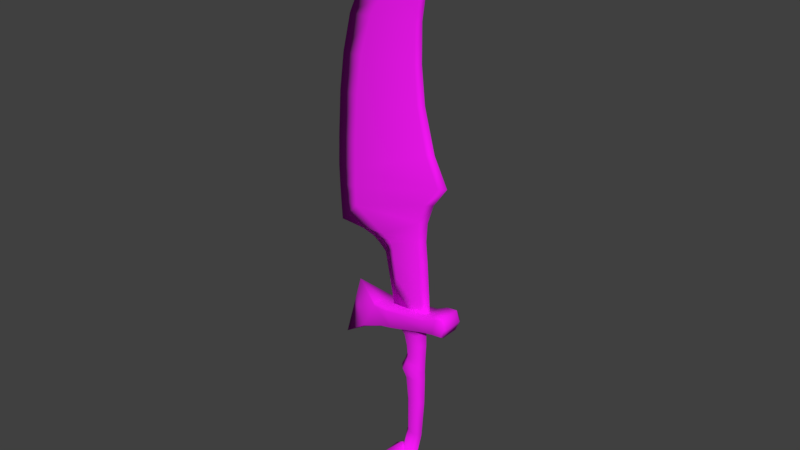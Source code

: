 # Source: sword.blend  (saved by Blender 2.92.15; exported with 4.5.12 LTS)
import bpy
from mathutils import Matrix  # noqa: F401  (used for matrix-valued properties, if any)

bpy.ops.wm.read_factory_settings(use_empty=True)
scene = bpy.context.scene
scene.name = 'Scene'

# ---- collections
col_collection_1 = bpy.data.collections.new('Collection 1'); scene.collection.children.link(col_collection_1)

# ---- images (referenced by path relative to the original .blend; pixels are not part of the script)
import os
ASSET_DIR = os.environ.get("B2B_ASSET_DIR", "")  # directory of the original .blend (textures are referenced by path, not embedded)
HERE = os.path.dirname(os.path.abspath(__file__))  # packed textures are extracted next to this script under _unpacked/

def load_image(name, relpath, width, height, colorspace="sRGB"):
    """Load a texture the original file referenced (path relative to the .blend, or extracted next to this script)."""
    p = next((c for c in (os.path.join(HERE, relpath), os.path.join(ASSET_DIR, relpath)) if relpath and os.path.exists(c)), "")
    if p:
        img = bpy.data.images.load(p, check_existing=True)
        img.name = name
    else:  # same state as the original file: an image datablock whose file is absent (Cycles renders it pink)
        img = bpy.data.images.new(name, width, height)
        img.source = "FILE"
        img.filepath = "//" + (relpath or name)
    img.colorspace_settings.name = colorspace
    return img
img_w001_tex_diff22_png_001 = load_image('w001_tex_diff22.png.001', 'sword_texture.png', 1024, 1024, 'sRGB')

# ---- materials (node trees are filled in below, after node groups)
mat_material_000 = bpy.data.materials.new('Material.000')
mat_material_000.alpha_threshold = 0.0
mat_material_000.use_transparent_shadow = False
mat_material_000.diffuse_color = (0.3185, 0.3185, 0.3185, 1.0)
mat_material_000.roughness = 0.5
mat_material_000.specular_intensity = 0.0
mat_material_000.line_color = (0.0, 0.0, 0.0, 1.0)

# ---- material node trees
mat_material_000.use_nodes = True; mat_material_000.node_tree.nodes.clear()
_N = mat_material_000.node_tree.nodes; _L = mat_material_000.node_tree.links
n0 = _N.new('ShaderNodeBsdfPrincipled'); n0.name = 'Principled BSDF'; n0.location = (10, 300)
n0.distribution = 'GGX'
n0.subsurface_method = 'BURLEY'
n0.inputs[2].default_value = 1.0
n0.inputs[3].default_value = 1.45
n0.inputs[27].default_value = (0.0, 0.0, 0.0, 1.0)
n0.inputs[28].default_value = 1.0
n1 = _N.new('ShaderNodeOutputMaterial'); n1.name = 'Material Output'; n1.location = (300, 300)
n2 = _N.new('ShaderNodeTexImage'); n2.name = 'Image Texture'; n2.location = (-361, 245)
n2.image = img_w001_tex_diff22_png_001
_L.new(n0.outputs[0], n1.inputs[0])
_L.new(n2.outputs[0], n0.inputs[0])
n1.is_active_output = True

# ---- world
world_world = bpy.data.worlds.new('World'); scene.world = world_world
world_world.color = (0.05088, 0.05088, 0.05088)
world_world.use_sun_shadow = False
world_world.sun_shadow_jitter_overblur = 0.0
world_world.cycles.sampling_method = 'MANUAL'

# ---- meshes
me_mesh_001 = bpy.data.meshes.new('Mesh.001')
me_mesh_001.from_pydata([(0.14, 0.036, 0.2), (0.1413, 0.03646, 0.7), (0.1413, 0.03646, 0.9), (0.3913, 0.03646, 1.42), (0.5335, 0.01923, 3.427), (0.2601, 0.02497, 2.758), (0.2257, 0.03071, 2.089), (0.3763, 0.0221, 3.093), (0.4297, 0.03681, 3.206), (0.288, 0.03416, 1.688), (0.2259, 0.02784, 2.424), (0.3022, 0.02353, 2.925), (0.2419, 0.03646, 1.247), (0.1686, 0.03646, 1.073), (0.0908, 0.08472, 0.05746), (-0.0604, 0.08472, 0.03086), (0.03428, 0.06921, -0.3856), (-0.09528, 0.06921, -0.3832), (0.02065, 0.051, -0.7171), (-0.03127, 0.04317, -1.075), (-0.07332, 0.051, -0.7061), (-0.1091, 0.04317, -1.055), (0.0786, 0.0602, -0.1167), (0.06526, 0.05487, -0.2425), (-0.035, 0.0602, -0.1288), (-0.03793, 0.05487, -0.248), (0.03884, 0.05819, -0.4713), (-0.06976, 0.05819, -0.4671), (0.08183, 0.06702, -0.002469), (-0.04499, 0.06702, -0.02166), (0.05103, 0.06018, -0.3141), (-0.06186, 0.06018, -0.3156), (-0.5, 0.08472, -0.07), (-0.5028, 0.09652, -0.05538), (-0.1641, 0.11, 0.02793), (-0.16, 0.08472, 0.01333), (0.3908, 0.11, 0.1048), (0.4, 0.08472, 0.09), (0.4092, 0.11, 0.2642), (0.42, 0.09236, 0.28), (0.2, 0.08472, 0.07667), (0.2005, 0.11, 0.09206), (0.2047, 0.1, 0.2313), (0.2039, 0.11, 0.205), (-0.2147, 0.1, 0.2077), (-0.2074, 0.11, 0.1818), (-0.3357, 0.11, 0.1939), (-0.3433, 0.1, 0.2198), (-0.2833, 0.11, 0.01474), (-0.279, 0.08472, 0.0001667), (0.3471, 0.11, 0.26), (0.3123, 0.1, 0.2727), (0.2957, 0.11, 0.1022), (0.3, 0.08472, 0.08733), (0.45, 0.08472, 0.185), (0.4338, 0.11, 0.1864), (-0.08528, 0.08412, -1.539), (-0.2853, 0.1361, -1.539), (-0.1747, 0.1361, -1.361), (-0.3747, 0.08412, -1.361), (-0.1831, 0.04164, -1.302), (-0.1133, 0.04158, -1.345), (0.1487, 0.04148, 3.093), (-0.05395, 0.04683, 2.925), (-0.1794, 0.04077, 2.758), (-0.3193, 0.03614, 2.424), (-0.4636, 0.0339, 1.688), (-0.3967, 0.0359, 2.089), (-0.4952, 0.03192, 1.42), (-0.5101, 0.03567, 1.247), (-0.1994, 0.06593, 0.9), (-0.1258, 0.05993, 0.8221), (-0.1399, 0.06248, 0.8558), (-0.1145, 0.05693, 0.7694), (-0.1747, 0.06461, 0.8817), (-0.5191, 0.03784, 1.083), (0.1408, 0.03628, 0.51), (-0.1097, 0.05895, 0.7), (-0.09192, 0.06114, 0.51), (0.14, -0.036, 0.2), (-0.2, 0.0, 0.2), (0.2104, 0.0, 0.9), (-0.2504, 0.0, 0.7), (0.2, 0.0, 0.2), (-0.7304, 0.0, 0.9), (0.2104, 0.0, 0.7), (0.1413, -0.03646, 0.7), (0.1413, -0.03646, 0.9), (0.4604, 0.0, 1.42), (-0.7094, 0.0, 1.42), (0.3913, -0.03646, 1.42), (0.5722, 0.0, 3.427), (0.2157, 0.0, 3.427), (0.5335, -0.01923, 3.427), (0.5722, 0.0, 3.427), (0.2157, 0.0, 3.427), (0.6753, 0.0, 3.632), (0.2847, 0.0, 2.089), (0.3089, 0.0, 2.758), (0.2601, -0.02497, 2.758), (0.2257, -0.03071, 2.089), (-0.4297, 0.0, 2.758), (-0.615, 0.0, 2.089), (0.4201, 0.0, 3.093), (0.3763, -0.0221, 3.093), (-0.211, 0.0, 3.093), (0.4717, 0.0, 3.206), (0.4297, -0.03681, 3.206), (-0.02462, 0.0, 3.26), (0.288, -0.03416, 1.688), (-0.6763, 0.0, 1.688), (0.3531, 0.0, 1.688), (0.2798, 0.0, 2.424), (0.2259, -0.02784, 2.424), (-0.5403, 0.0, 2.424), (0.3022, -0.02353, 2.925), (-0.3363, 0.0, 2.925), (0.3485, 0.0, 2.925), (0.4305, 0.0, 3.544), (0.5479, 0.0, 3.597), (0.2377, 0.0, 1.073), (0.3111, 0.0, 1.247), (0.2419, -0.03646, 1.247), (0.1686, -0.03646, 1.073), (-0.7191, 0.0, 1.247), (-0.7253, 0.0, 1.085), (-0.3744, 0.0, 0.819), (-0.3112, 0.0, 0.768), (-0.4875, 0.0, 0.8636), (0.1686, 0.0, 0.07509), (0.0908, -0.08472, 0.05746), (-0.0604, -0.08472, 0.03086), (-0.1386, 0.0, 0.02091), (0.09907, 0.0, -0.3869), (0.03428, -0.06921, -0.3856), (-0.09528, -0.06921, -0.3832), (-0.1601, 0.0, -0.3819), (0.06763, 0.0, -0.7226), (0.007631, 0.0, -1.085), (0.02065, -0.051, -0.7171), (-0.03127, -0.04317, -1.075), (-0.07332, -0.051, -0.7061), (-0.1091, -0.04317, -1.055), (-0.1203, 0.0, -0.7006), (-0.148, 0.0, -1.045), (0.0786, -0.0602, -0.1167), (0.06526, -0.05487, -0.2425), (0.1354, 0.0, -0.1107), (0.1169, 0.0, -0.2397), (-0.0918, 0.0, -0.1349), (-0.08953, 0.0, -0.2508), (-0.035, -0.0602, -0.1288), (-0.03793, -0.05487, -0.248), (0.09314, 0.0, -0.4733), (0.03884, -0.05819, -0.4713), (-0.06976, -0.05819, -0.4671), (-0.1241, 0.0, -0.4651), (0.08183, -0.06702, -0.002469), (0.1452, 0.0, 0.007128), (-0.1084, 0.0, -0.03126), (-0.04499, -0.06702, -0.02166), (0.05103, -0.06018, -0.3141), (0.1075, 0.0, -0.3134), (-0.1183, 0.0, -0.3163), (-0.06186, -0.06018, -0.3156), (-0.8065, 0.0, -0.2474), (-0.5, 0.0, -0.07), (0.4, 0.0, 0.09), (0.42, 0.0, 0.28), (-0.2147, 0.0, 0.2077), (0.2047, 0.0, 0.2313), (0.2, 0.0, 0.07667), (-0.16, 0.0, 0.01333), (-0.3433, 0.0, 0.2198), (-0.279, 0.0, 0.0001667), (0.3123, 0.0, 0.2727), (0.3, 0.0, 0.08733), (0.45, 0.0, 0.185), (-0.5, -0.08472, -0.07), (-0.5028, -0.09652, -0.05538), (-0.58, 0.0, 0.35), (-0.1641, -0.11, 0.02793), (-0.16, -0.08472, 0.01333), (0.3908, -0.11, 0.1048), (0.4, -0.08472, 0.09), (0.4092, -0.11, 0.2642), (0.42, -0.09236, 0.28), (-0.8065, 0.0, -0.2474), (0.2, -0.08472, 0.07667), (0.2005, -0.11, 0.09206), (0.2047, -0.1, 0.2313), (0.2039, -0.11, 0.205), (-0.2147, -0.1, 0.2077), (-0.2074, -0.11, 0.1818), (-0.3357, -0.11, 0.1939), (-0.3433, -0.1, 0.2198), (-0.2833, -0.11, 0.01474), (-0.279, -0.08472, 0.0001667), (0.3471, -0.11, 0.26), (0.3123, -0.1, 0.2727), (0.2957, -0.11, 0.1022), (0.3, -0.08472, 0.08733), (0.45, -0.08472, 0.185), (0.4338, -0.11, 0.1864), (-0.23, 0.0, -1.65), (-0.08528, -0.08412, -1.539), (-0.2853, -0.1361, -1.539), (-0.4089, 0.0, -1.539), (-0.1747, -0.1361, -1.361), (-0.3747, -0.08412, -1.361), (-0.05111, 0.0, -1.361), (-0.23, 0.0, -1.25), (-0.3747, 0.0, -1.361), (-0.08528, 0.0, -1.539), (-0.2121, 0.0, -1.261), (-0.1831, -0.04164, -1.302), (-0.1133, -0.04158, -1.345), (-0.07248, 0.0, -1.347), (0.1487, -0.04148, 3.093), (-0.05395, -0.04683, 2.925), (-0.1794, -0.04077, 2.758), (-0.3193, -0.03614, 2.424), (-0.4636, -0.0339, 1.688), (-0.3967, -0.0359, 2.089), (-0.4952, -0.03192, 1.42), (-0.5101, -0.03567, 1.247), (-0.1994, -0.06593, 0.9), (-0.1258, -0.05993, 0.8221), (-0.1399, -0.06248, 0.8558), (-0.1145, -0.05693, 0.7694), (-0.1747, -0.06461, 0.8817), (-0.5191, -0.03784, 1.083), (-0.2312, 0.0, 0.51), (0.2064, 0.0, 0.51), (0.1408, -0.03628, 0.51), (-0.1097, -0.05895, 0.7), (-0.09192, -0.06114, 0.51), (-0.2065, 0.0, 0.2645)], [], [(76, 78, 77, 1), (233, 76, 1, 85), (82, 73, 77), (1, 2, 81, 85), (12, 3, 88, 121), (124, 89, 68, 69), (8, 4, 91, 106), (108, 92, 4, 8), (4, 96, 94, 91), (92, 95, 118, 4), (110, 102, 67, 66), (114, 101, 64, 65), (9, 6, 97, 111), (10, 5, 98, 112), (116, 105, 62, 63), (11, 7, 103, 117), (105, 108, 8, 62), (7, 8, 106, 103), (3, 9, 111, 88), (89, 110, 66, 68), (6, 10, 112, 97), (102, 114, 65, 67), (5, 11, 117, 98), (101, 116, 63, 64), (118, 119, 4), (119, 96, 4), (84, 125, 75, 70), (125, 124, 69, 75), (2, 13, 120, 81), (13, 12, 121, 120), (2, 74, 70), (126, 72, 71, 127), (2, 73, 71), (128, 74, 72, 126), (138, 19, 18, 137), (26, 27, 17, 16), (27, 156, 136, 17), (158, 28, 14, 129), (28, 29, 15, 14), (29, 159, 132, 15), (153, 26, 16, 133), (21, 144, 143, 20), (19, 21, 20, 18), (31, 163, 150, 25), (25, 150, 149, 24), (30, 31, 25, 23), (23, 25, 24, 22), (162, 30, 23, 148), (148, 23, 22, 147), (137, 18, 26, 153), (20, 143, 156, 27), (18, 20, 27, 26), (24, 149, 159, 29), (22, 24, 29, 28), (147, 22, 28, 158), (133, 16, 30, 162), (16, 17, 31, 30), (17, 136, 163, 31), (169, 44, 47, 173), (172, 35, 132), (54, 39, 168, 177), (167, 37, 54, 177), (41, 34, 45, 43), (46, 33, 180), (170, 42, 44, 169), (166, 165, 187, 32), (34, 48, 46, 45), (175, 51, 42, 170), (174, 49, 35, 172), (52, 50, 55), (36, 52, 55), (33, 187, 180), (176, 53, 37, 167), (50, 38, 55), (52, 41, 43, 50), (168, 39, 51, 175), (171, 40, 53, 176), (187, 33, 32), (51, 50, 43, 42), (35, 34, 41, 40, 14, 15), (55, 54, 37, 36), (53, 52, 36, 37), (47, 46, 180), (42, 43, 45, 44), (49, 48, 34, 35), (44, 45, 46, 47), (32, 33, 48, 49), (39, 38, 50, 51), (40, 41, 52, 53), (38, 39, 54, 55), (166, 32, 49, 174), (204, 57, 56), (56, 213, 204), (204, 207, 57), (56, 210, 213), (57, 58, 56), (207, 59, 57), (56, 58, 210), (57, 59, 58), (59, 211, 58), (211, 59, 212), (212, 59, 207), (214, 144, 21, 60), (61, 19, 138, 217), (60, 21, 19, 61), (60, 211, 214), (58, 211, 60), (60, 61, 58), (61, 210, 58), (217, 210, 61), (171, 129, 40), (40, 129, 14), (15, 132, 35), (48, 33, 46), (180, 173, 47), (83, 0, 76, 233), (62, 8, 7), (64, 63, 11, 5), (63, 62, 7, 11), (65, 64, 5, 10), (66, 67, 6, 9), (67, 65, 10, 6), (68, 66, 9, 3), (69, 68, 3, 12), (70, 75, 13, 2), (72, 74, 2), (70, 74, 128, 84), (75, 69, 12, 13), (71, 72, 2), (71, 73, 82, 127), (0, 80, 237), (77, 73, 2, 1), (77, 78, 232, 82), (78, 237, 232), (76, 0, 78), (78, 0, 237), (234, 86, 235, 236), (233, 85, 86, 234), (82, 235, 229), (86, 85, 81, 87), (122, 121, 88, 90), (124, 225, 224, 89), (107, 106, 91, 93), (108, 107, 93, 92), (93, 91, 94, 96), (92, 93, 118, 95), (110, 222, 223, 102), (114, 221, 220, 101), (109, 111, 97, 100), (113, 112, 98, 99), (116, 219, 218, 105), (115, 117, 103, 104), (105, 218, 107, 108), (104, 103, 106, 107), (90, 88, 111, 109), (89, 224, 222, 110), (100, 97, 112, 113), (102, 223, 221, 114), (99, 98, 117, 115), (101, 220, 219, 116), (118, 93, 119), (119, 93, 96), (84, 226, 231, 125), (125, 231, 225, 124), (87, 81, 120, 123), (123, 120, 121, 122), (87, 226, 230), (126, 127, 227, 228), (87, 227, 229), (128, 126, 228, 230), (138, 137, 139, 140), (154, 134, 135, 155), (155, 135, 136, 156), (158, 129, 130, 157), (157, 130, 131, 160), (160, 131, 132, 159), (153, 133, 134, 154), (142, 141, 143, 144), (140, 139, 141, 142), (164, 152, 150, 163), (152, 151, 149, 150), (161, 146, 152, 164), (146, 145, 151, 152), (162, 148, 146, 161), (148, 147, 145, 146), (137, 153, 154, 139), (141, 155, 156, 143), (139, 154, 155, 141), (151, 160, 159, 149), (145, 157, 160, 151), (147, 158, 157, 145), (133, 162, 161, 134), (134, 161, 164, 135), (135, 164, 163, 136), (169, 173, 195, 192), (172, 132, 182), (202, 177, 168, 186), (167, 177, 202, 184), (189, 191, 193, 181), (194, 180, 179), (170, 169, 192, 190), (166, 178, 187, 165), (181, 193, 194, 196), (175, 170, 190, 199), (174, 172, 182, 197), (200, 203, 198), (183, 203, 200), (179, 180, 187), (176, 167, 184, 201), (198, 203, 185), (200, 198, 191, 189), (168, 175, 199, 186), (171, 176, 201, 188), (187, 178, 179), (199, 190, 191, 198), (182, 131, 130, 188, 189, 181), (203, 183, 184, 202), (201, 184, 183, 200), (195, 180, 194), (190, 192, 193, 191), (197, 182, 181, 196), (192, 195, 194, 193), (178, 197, 196, 179), (186, 199, 198, 185), (188, 201, 200, 189), (185, 203, 202, 186), (166, 174, 197, 178), (204, 205, 206), (205, 204, 213), (204, 206, 207), (205, 213, 210), (206, 205, 208), (207, 206, 209), (205, 210, 208), (206, 208, 209), (209, 208, 211), (211, 212, 209), (212, 207, 209), (214, 215, 142, 144), (216, 217, 138, 140), (215, 216, 140, 142), (215, 214, 211), (208, 215, 211), (215, 208, 216), (216, 208, 210), (217, 216, 210), (171, 188, 129), (188, 130, 129), (131, 182, 132), (196, 194, 179), (180, 195, 173), (83, 233, 234, 79), (218, 104, 107), (220, 99, 115, 219), (219, 115, 104, 218), (221, 113, 99, 220), (222, 109, 100, 223), (223, 100, 113, 221), (224, 90, 109, 222), (225, 122, 90, 224), (226, 87, 123, 231), (228, 87, 230), (226, 84, 128, 230), (231, 123, 122, 225), (227, 87, 228), (227, 127, 82, 229), (79, 237, 80), (235, 86, 87, 229), (235, 82, 232, 236), (236, 232, 237), (234, 236, 79), (236, 237, 79)])
me_mesh_001.polygons.foreach_set('use_smooth', [True] * 272)
_uv = me_mesh_001.uv_layers.new(name='UVMap')
_uv.uv.foreach_set('vector', [0.8294, 0.1111, 0.7656, 0.1111, 0.7607, 0.1632, 0.8295, 0.1632, 0.8474, 0.1111, 0.8294, 0.1111, 0.8295, 0.1632, 0.8485, 0.1632, 0.7221, 0.1632, 0.7594, 0.1822, 0.7607, 0.1632, 0.8295, 0.1632, 0.8295, 0.2181, 0.8485, 0.2181, 0.8485, 0.1632, 0.8571, 0.3132, 0.8981, 0.3607, 0.9171, 0.3607, 0.8761, 0.3132, 0.5936, 0.3132, 0.5962, 0.3607, 0.655, 0.3607, 0.6509, 0.3132, 0.9086, 0.8505, 0.9371, 0.9112, 0.9477, 0.9112, 0.9202, 0.8505, 0.784, 0.8654, 0.85, 0.9112, 0.9371, 0.9112, 0.9086, 0.8505, 0.9371, 0.9112, 0.976, 0.9674, 0.9477, 0.9112, 0.9477, 0.9112, 0.85, 0.9112, 0.85, 0.9112, 0.9089, 0.9432, 0.9371, 0.9112, 0.6053, 0.4341, 0.6221, 0.5442, 0.682, 0.5442, 0.6636, 0.4341, 0.6426, 0.636, 0.6729, 0.7277, 0.7416, 0.7277, 0.7032, 0.636, 0.8698, 0.4341, 0.8527, 0.5442, 0.8689, 0.5442, 0.8876, 0.4341, 0.8527, 0.636, 0.8621, 0.7277, 0.8755, 0.7277, 0.8675, 0.636, 0.6985, 0.7736, 0.7329, 0.8195, 0.8316, 0.8195, 0.776, 0.7736, 0.8737, 0.7736, 0.894, 0.8195, 0.906, 0.8195, 0.8864, 0.7736, 0.7329, 0.8195, 0.784, 0.8654, 0.9086, 0.8505, 0.8316, 0.8195, 0.894, 0.8195, 0.9086, 0.8505, 0.9202, 0.8505, 0.906, 0.8195, 0.8981, 0.3607, 0.8698, 0.4341, 0.8876, 0.4341, 0.9171, 0.3607, 0.5962, 0.3607, 0.6053, 0.4341, 0.6636, 0.4341, 0.655, 0.3607, 0.8527, 0.5442, 0.8527, 0.636, 0.8675, 0.636, 0.8689, 0.5442, 0.6221, 0.5442, 0.6426, 0.636, 0.7032, 0.636, 0.682, 0.5442, 0.8621, 0.7277, 0.8737, 0.7736, 0.8864, 0.7736, 0.8755, 0.7277, 0.6729, 0.7277, 0.6985, 0.7736, 0.776, 0.7736, 0.7416, 0.7277, 0.9089, 0.9432, 0.9411, 0.9578, 0.9371, 0.9112, 0.9411, 0.9578, 0.976, 0.9674, 0.9371, 0.9112, 0.5904, 0.2181, 0.5919, 0.2689, 0.6484, 0.2682, 0.7361, 0.2181, 0.5919, 0.2689, 0.5936, 0.3132, 0.6509, 0.3132, 0.6484, 0.2682, 0.8295, 0.2181, 0.837, 0.2656, 0.856, 0.2656, 0.8485, 0.2181, 0.837, 0.2656, 0.8571, 0.3132, 0.8761, 0.3132, 0.856, 0.2656, 0.8295, 0.2181, 0.7429, 0.213, 0.7361, 0.2181, 0.6881, 0.1959, 0.7524, 0.206, 0.7563, 0.1967, 0.7054, 0.1819, 0.8295, 0.2181, 0.7594, 0.1822, 0.7563, 0.1967, 0.6571, 0.2081, 0.7429, 0.213, 0.7524, 0.206, 0.6881, 0.1959, 0.2037, 0.2054, 0.1524, 0.2054, 0.1524, 0.4505, 0.2037, 0.4505, 0.1524, 0.6178, 0.08251, 0.6178, 0.08251, 0.6784, 0.1524, 0.6784, 0.08251, 0.6178, 0.03087, 0.6178, 0.03087, 0.6784, 0.08251, 0.6784, 0.2037, 0.9417, 0.1524, 0.9417, 0.1524, 0.9852, 0.2037, 0.9852, 0.1524, 0.9417, 0.08251, 0.9417, 0.08251, 0.9852, 0.1524, 0.9852, 0.08251, 0.9417, 0.03087, 0.9417, 0.03087, 0.9852, 0.08251, 0.9852, 0.2037, 0.6178, 0.1524, 0.6178, 0.1524, 0.6784, 0.2037, 0.6784, 0.08251, 0.2054, 0.03087, 0.2054, 0.03087, 0.4505, 0.08251, 0.4505, 0.1524, 0.2054, 0.08251, 0.2054, 0.08251, 0.4505, 0.1524, 0.4505, 0.08251, 0.7303, 0.03087, 0.7303, 0.03087, 0.7804, 0.08251, 0.7804, 0.08251, 0.7804, 0.03087, 0.7804, 0.03087, 0.8651, 0.08251, 0.8651, 0.1524, 0.7303, 0.08251, 0.7303, 0.08251, 0.7804, 0.1524, 0.7804, 0.1524, 0.7804, 0.08251, 0.7804, 0.08251, 0.8651, 0.1524, 0.8651, 0.2037, 0.7303, 0.1524, 0.7303, 0.1524, 0.7804, 0.2037, 0.7804, 0.2037, 0.7804, 0.1524, 0.7804, 0.1524, 0.8651, 0.2037, 0.8651, 0.2037, 0.4505, 0.1524, 0.4505, 0.1524, 0.6178, 0.2037, 0.6178, 0.08251, 0.4505, 0.03087, 0.4505, 0.03087, 0.6178, 0.08251, 0.6178, 0.1524, 0.4505, 0.08251, 0.4505, 0.08251, 0.6178, 0.1524, 0.6178, 0.08251, 0.8651, 0.03087, 0.8651, 0.03087, 0.9417, 0.08251, 0.9417, 0.1524, 0.8651, 0.08251, 0.8651, 0.08251, 0.9417, 0.1524, 0.9417, 0.2037, 0.8651, 0.1524, 0.8651, 0.1524, 0.9417, 0.2037, 0.9417, 0.2037, 0.6784, 0.1524, 0.6784, 0.1524, 0.7303, 0.2037, 0.7303, 0.1524, 0.6784, 0.08251, 0.6784, 0.08251, 0.7303, 0.1524, 0.7303, 0.08251, 0.6784, 0.03087, 0.6784, 0.03087, 0.7303, 0.08251, 0.7303, 0.2849, 0.4402, 0.3462, 0.4349, 0.3354, 0.3545, 0.2751, 0.3642, 0.5324, 0.4643, 0.4807, 0.461, 0.5316, 0.4782, 0.4042, 0.862, 0.346, 0.8457, 0.3351, 0.9005, 0.3942, 0.9122, 0.4938, 0.8681, 0.4655, 0.825, 0.4109, 0.8608, 0.4392, 0.904, 0.4472, 0.6925, 0.4626, 0.4586, 0.3638, 0.4382, 0.3748, 0.7036, 0.3525, 0.359, 0.4946, 0.2429, 0.2404, 0.2047, 0.2916, 0.7018, 0.3567, 0.7065, 0.3462, 0.4349, 0.2849, 0.4402, 0.5576, 0.2511, 0.597, 0.03854, 0.5932, 0.03788, 0.5061, 0.2432, 0.4626, 0.4586, 0.4668, 0.3833, 0.3525, 0.359, 0.3638, 0.4382, 0.2847, 0.7739, 0.3439, 0.776, 0.3567, 0.7065, 0.2916, 0.7018, 0.5377, 0.3915, 0.4853, 0.3859, 0.4807, 0.461, 0.5324, 0.4643, 0.4477, 0.7537, 0.3553, 0.7957, 0.4042, 0.8438, 0.4512, 0.813, 0.4477, 0.7537, 0.4042, 0.8438, 0.4946, 0.2429, 0.5932, 0.03788, 0.2404, 0.2047, 0.5191, 0.7545, 0.4664, 0.7552, 0.4695, 0.8174, 0.521, 0.8154, 0.3553, 0.7957, 0.356, 0.8335, 0.4042, 0.8438, 0.4477, 0.7537, 0.4472, 0.6925, 0.3748, 0.7036, 0.3553, 0.7957, 0.2845, 0.8409, 0.3419, 0.8411, 0.3439, 0.776, 0.2847, 0.7739, 0.5197, 0.6927, 0.4661, 0.6912, 0.4664, 0.7552, 0.5191, 0.7545, 0.5932, 0.03788, 0.4946, 0.2429, 0.5061, 0.2432, 0.3439, 0.776, 0.3553, 0.7957, 0.3748, 0.7036, 0.3567, 0.7065, 0.4807, 0.461, 0.4626, 0.4586, 0.4472, 0.6925, 0.4661, 0.6912, 0.4706, 0.6207, 0.4768, 0.5235, 0.4042, 0.8438, 0.4109, 0.8608, 0.4655, 0.825, 0.4512, 0.813, 0.4664, 0.7552, 0.4477, 0.7537, 0.4512, 0.813, 0.4695, 0.8174, 0.3354, 0.3545, 0.3525, 0.359, 0.2404, 0.2047, 0.3567, 0.7065, 0.3748, 0.7036, 0.3638, 0.4382, 0.3462, 0.4349, 0.4853, 0.3859, 0.4668, 0.3833, 0.4626, 0.4586, 0.4807, 0.461, 0.3462, 0.4349, 0.3638, 0.4382, 0.3525, 0.359, 0.3354, 0.3545, 0.5061, 0.2432, 0.4946, 0.2429, 0.4668, 0.3833, 0.4853, 0.3859, 0.3419, 0.8411, 0.356, 0.8335, 0.3553, 0.7957, 0.3439, 0.776, 0.4661, 0.6912, 0.4472, 0.6925, 0.4477, 0.7537, 0.4664, 0.7552, 0.356, 0.8335, 0.346, 0.8457, 0.4042, 0.862, 0.4042, 0.8438, 0.5576, 0.2511, 0.5061, 0.2432, 0.4853, 0.3859, 0.5377, 0.3915, 0.6854, 0.7934, 0.6218, 0.8549, 0.6806, 0.8887, 0.6806, 0.8887, 0.7208, 0.8888, 0.6854, 0.7934, 0.6854, 0.7934, 0.5582, 0.7934, 0.6218, 0.8549, 0.6806, 0.8887, 0.6848, 0.984, 0.7208, 0.8888, 0.6218, 0.8549, 0.6219, 0.9222, 0.6806, 0.8887, 0.5582, 0.7934, 0.563, 0.8888, 0.6218, 0.8549, 0.6806, 0.8887, 0.6219, 0.9222, 0.6848, 0.984, 0.6218, 0.8549, 0.563, 0.8888, 0.6219, 0.9222, 0.563, 0.8888, 0.5589, 0.9843, 0.6219, 0.9222, 0.5589, 0.9843, 0.563, 0.8888, 0.5228, 0.8889, 0.5228, 0.8889, 0.563, 0.8888, 0.5582, 0.7934, 0.03087, 0.0262, 0.03087, 0.2054, 0.08251, 0.2054, 0.08251, 0.0262, 0.1524, 0.0262, 0.1524, 0.2054, 0.2037, 0.2054, 0.2037, 0.0262, 0.08251, 0.0262, 0.08251, 0.2054, 0.1524, 0.2054, 0.1524, 0.0262, 0.5998, 0.9661, 0.5589, 0.9843, 0.5702, 0.9864, 0.6219, 0.9222, 0.5589, 0.9843, 0.5998, 0.9661, 0.5998, 0.9661, 0.6477, 0.9655, 0.6219, 0.9222, 0.6477, 0.9655, 0.6848, 0.984, 0.6219, 0.9222, 0.6714, 0.9865, 0.6848, 0.984, 0.6477, 0.9655, 0.5197, 0.6927, 0.5204, 0.6732, 0.4661, 0.6912, 0.4661, 0.6912, 0.5204, 0.6732, 0.4706, 0.6207, 0.4768, 0.5235, 0.5316, 0.4782, 0.4807, 0.461, 0.4668, 0.3833, 0.4946, 0.2429, 0.3525, 0.359, 0.2404, 0.2047, 0.2751, 0.3642, 0.3354, 0.3545, 0.8456, 0.02607, 0.8292, 0.02607, 0.8294, 0.1111, 0.8474, 0.1111, 0.8316, 0.8195, 0.9086, 0.8505, 0.894, 0.8195, 0.7416, 0.7277, 0.776, 0.7736, 0.8737, 0.7736, 0.8621, 0.7277, 0.776, 0.7736, 0.8316, 0.8195, 0.894, 0.8195, 0.8737, 0.7736, 0.7032, 0.636, 0.7416, 0.7277, 0.8621, 0.7277, 0.8527, 0.636, 0.6636, 0.4341, 0.682, 0.5442, 0.8527, 0.5442, 0.8698, 0.4341, 0.682, 0.5442, 0.7032, 0.636, 0.8527, 0.636, 0.8527, 0.5442, 0.655, 0.3607, 0.6636, 0.4341, 0.8698, 0.4341, 0.8981, 0.3607, 0.6509, 0.3132, 0.655, 0.3607, 0.8981, 0.3607, 0.8571, 0.3132, 0.7361, 0.2181, 0.6484, 0.2682, 0.837, 0.2656, 0.8295, 0.2181, 0.7524, 0.206, 0.7429, 0.213, 0.8295, 0.2181, 0.7361, 0.2181, 0.7429, 0.213, 0.6571, 0.2081, 0.5904, 0.2181, 0.6484, 0.2682, 0.6509, 0.3132, 0.8571, 0.3132, 0.837, 0.2656, 0.7563, 0.1967, 0.7524, 0.206, 0.8295, 0.2181, 0.7563, 0.1967, 0.7594, 0.1822, 0.7221, 0.1632, 0.7054, 0.1819, 0.8292, 0.02607, 0.7359, 0.02607, 0.7341, 0.04375, 0.7607, 0.1632, 0.7594, 0.1822, 0.8295, 0.2181, 0.8295, 0.1632, 0.7607, 0.1632, 0.7656, 0.1111, 0.7274, 0.1111, 0.7221, 0.1632, 0.7656, 0.1111, 0.7341, 0.04375, 0.7274, 0.1111, 0.8294, 0.1111, 0.8292, 0.02607, 0.7656, 0.1111, 0.7656, 0.1111, 0.8292, 0.02607, 0.7341, 0.04375, 0.8294, 0.1111, 0.8295, 0.1632, 0.7607, 0.1632, 0.7656, 0.1111, 0.8474, 0.1111, 0.8485, 0.1632, 0.8295, 0.1632, 0.8294, 0.1111, 0.7221, 0.1632, 0.7607, 0.1632, 0.7594, 0.1822, 0.8295, 0.1632, 0.8485, 0.1632, 0.8485, 0.2181, 0.8295, 0.2181, 0.8571, 0.3132, 0.8761, 0.3132, 0.9171, 0.3607, 0.8981, 0.3607, 0.5936, 0.3132, 0.6509, 0.3132, 0.655, 0.3607, 0.5962, 0.3607, 0.9086, 0.8505, 0.9202, 0.8505, 0.9477, 0.9112, 0.9371, 0.9112, 0.784, 0.8654, 0.9086, 0.8505, 0.9371, 0.9112, 0.85, 0.9112, 0.9371, 0.9112, 0.9477, 0.9112, 0.9477, 0.9112, 0.976, 0.9674, 0.85, 0.9112, 0.9371, 0.9112, 0.9089, 0.9432, 0.85, 0.9112, 0.6053, 0.4341, 0.6636, 0.4341, 0.682, 0.5442, 0.6221, 0.5442, 0.6426, 0.636, 0.7032, 0.636, 0.7416, 0.7277, 0.6729, 0.7277, 0.8698, 0.4341, 0.8876, 0.4341, 0.8689, 0.5442, 0.8527, 0.5442, 0.8527, 0.636, 0.8675, 0.636, 0.8755, 0.7277, 0.8621, 0.7277, 0.6985, 0.7736, 0.776, 0.7736, 0.8316, 0.8195, 0.7329, 0.8195, 0.8737, 0.7736, 0.8864, 0.7736, 0.906, 0.8195, 0.894, 0.8195, 0.7329, 0.8195, 0.8316, 0.8195, 0.9086, 0.8505, 0.784, 0.8654, 0.894, 0.8195, 0.906, 0.8195, 0.9202, 0.8505, 0.9086, 0.8505, 0.8981, 0.3607, 0.9171, 0.3607, 0.8876, 0.4341, 0.8698, 0.4341, 0.5962, 0.3607, 0.655, 0.3607, 0.6636, 0.4341, 0.6053, 0.4341, 0.8527, 0.5442, 0.8689, 0.5442, 0.8675, 0.636, 0.8527, 0.636, 0.6221, 0.5442, 0.682, 0.5442, 0.7032, 0.636, 0.6426, 0.636, 0.8621, 0.7277, 0.8755, 0.7277, 0.8864, 0.7736, 0.8737, 0.7736, 0.6729, 0.7277, 0.7416, 0.7277, 0.776, 0.7736, 0.6985, 0.7736, 0.9089, 0.9432, 0.9371, 0.9112, 0.9411, 0.9578, 0.9411, 0.9578, 0.9371, 0.9112, 0.976, 0.9674, 0.5904, 0.2181, 0.7361, 0.2181, 0.6484, 0.2682, 0.5919, 0.2689, 0.5919, 0.2689, 0.6484, 0.2682, 0.6509, 0.3132, 0.5936, 0.3132, 0.8295, 0.2181, 0.8485, 0.2181, 0.856, 0.2656, 0.837, 0.2656, 0.837, 0.2656, 0.856, 0.2656, 0.8761, 0.3132, 0.8571, 0.3132, 0.8295, 0.2181, 0.7361, 0.2181, 0.7429, 0.213, 0.6881, 0.1959, 0.7054, 0.1819, 0.7563, 0.1967, 0.7524, 0.206, 0.8295, 0.2181, 0.7563, 0.1967, 0.7594, 0.1822, 0.6571, 0.2081, 0.6881, 0.1959, 0.7524, 0.206, 0.7429, 0.213, 0.2037, 0.2054, 0.2037, 0.4505, 0.1524, 0.4505, 0.1524, 0.2054, 0.1524, 0.6178, 0.1524, 0.6784, 0.08251, 0.6784, 0.08251, 0.6178, 0.08251, 0.6178, 0.08251, 0.6784, 0.03087, 0.6784, 0.03087, 0.6178, 0.2037, 0.9417, 0.2037, 0.9852, 0.1524, 0.9852, 0.1524, 0.9417, 0.1524, 0.9417, 0.1524, 0.9852, 0.08251, 0.9852, 0.08251, 0.9417, 0.08251, 0.9417, 0.08251, 0.9852, 0.03087, 0.9852, 0.03087, 0.9417, 0.2037, 0.6178, 0.2037, 0.6784, 0.1524, 0.6784, 0.1524, 0.6178, 0.08251, 0.2054, 0.08251, 0.4505, 0.03087, 0.4505, 0.03087, 0.2054, 0.1524, 0.2054, 0.1524, 0.4505, 0.08251, 0.4505, 0.08251, 0.2054, 0.08251, 0.7303, 0.08251, 0.7804, 0.03087, 0.7804, 0.03087, 0.7303, 0.08251, 0.7804, 0.08251, 0.8651, 0.03087, 0.8651, 0.03087, 0.7804, 0.1524, 0.7303, 0.1524, 0.7804, 0.08251, 0.7804, 0.08251, 0.7303, 0.1524, 0.7804, 0.1524, 0.8651, 0.08251, 0.8651, 0.08251, 0.7804, 0.2037, 0.7303, 0.2037, 0.7804, 0.1524, 0.7804, 0.1524, 0.7303, 0.2037, 0.7804, 0.2037, 0.8651, 0.1524, 0.8651, 0.1524, 0.7804, 0.2037, 0.4505, 0.2037, 0.6178, 0.1524, 0.6178, 0.1524, 0.4505, 0.08251, 0.4505, 0.08251, 0.6178, 0.03087, 0.6178, 0.03087, 0.4505, 0.1524, 0.4505, 0.1524, 0.6178, 0.08251, 0.6178, 0.08251, 0.4505, 0.08251, 0.8651, 0.08251, 0.9417, 0.03087, 0.9417, 0.03087, 0.8651, 0.1524, 0.8651, 0.1524, 0.9417, 0.08251, 0.9417, 0.08251, 0.8651, 0.2037, 0.8651, 0.2037, 0.9417, 0.1524, 0.9417, 0.1524, 0.8651, 0.2037, 0.6784, 0.2037, 0.7303, 0.1524, 0.7303, 0.1524, 0.6784, 0.1524, 0.6784, 0.1524, 0.7303, 0.08251, 0.7303, 0.08251, 0.6784, 0.08251, 0.6784, 0.08251, 0.7303, 0.03087, 0.7303, 0.03087, 0.6784, 0.2849, 0.4402, 0.2751, 0.3642, 0.3354, 0.3545, 0.3462, 0.4349, 0.5324, 0.4643, 0.5316, 0.4782, 0.4807, 0.461, 0.4042, 0.862, 0.3942, 0.9122, 0.3351, 0.9005, 0.346, 0.8457, 0.4938, 0.8681, 0.4392, 0.904, 0.4109, 0.8608, 0.4655, 0.825, 0.4472, 0.6925, 0.3748, 0.7036, 0.3638, 0.4382, 0.4626, 0.4586, 0.3525, 0.359, 0.2404, 0.2047, 0.4946, 0.2429, 0.2916, 0.7018, 0.2849, 0.4402, 0.3462, 0.4349, 0.3567, 0.7065, 0.5576, 0.2511, 0.5061, 0.2432, 0.5932, 0.03788, 0.597, 0.03854, 0.4626, 0.4586, 0.3638, 0.4382, 0.3525, 0.359, 0.4668, 0.3833, 0.2847, 0.7739, 0.2916, 0.7018, 0.3567, 0.7065, 0.3439, 0.776, 0.5377, 0.3915, 0.5324, 0.4643, 0.4807, 0.461, 0.4853, 0.3859, 0.4477, 0.7537, 0.4042, 0.8438, 0.3553, 0.7957, 0.4512, 0.813, 0.4042, 0.8438, 0.4477, 0.7537, 0.4946, 0.2429, 0.2404, 0.2047, 0.5932, 0.03788, 0.5191, 0.7545, 0.521, 0.8154, 0.4695, 0.8174, 0.4664, 0.7552, 0.3553, 0.7957, 0.4042, 0.8438, 0.356, 0.8335, 0.4477, 0.7537, 0.3553, 0.7957, 0.3748, 0.7036, 0.4472, 0.6925, 0.2845, 0.8409, 0.2847, 0.7739, 0.3439, 0.776, 0.3419, 0.8411, 0.5197, 0.6927, 0.5191, 0.7545, 0.4664, 0.7552, 0.4661, 0.6912, 0.5932, 0.03788, 0.5061, 0.2432, 0.4946, 0.2429, 0.3439, 0.776, 0.3567, 0.7065, 0.3748, 0.7036, 0.3553, 0.7957, 0.4807, 0.461, 0.4768, 0.5235, 0.4706, 0.6207, 0.4661, 0.6912, 0.4472, 0.6925, 0.4626, 0.4586, 0.4042, 0.8438, 0.4512, 0.813, 0.4655, 0.825, 0.4109, 0.8608, 0.4664, 0.7552, 0.4695, 0.8174, 0.4512, 0.813, 0.4477, 0.7537, 0.3354, 0.3545, 0.2404, 0.2047, 0.3525, 0.359, 0.3567, 0.7065, 0.3462, 0.4349, 0.3638, 0.4382, 0.3748, 0.7036, 0.4853, 0.3859, 0.4807, 0.461, 0.4626, 0.4586, 0.4668, 0.3833, 0.3462, 0.4349, 0.3354, 0.3545, 0.3525, 0.359, 0.3638, 0.4382, 0.5061, 0.2432, 0.4853, 0.3859, 0.4668, 0.3833, 0.4946, 0.2429, 0.3419, 0.8411, 0.3439, 0.776, 0.3553, 0.7957, 0.356, 0.8335, 0.4661, 0.6912, 0.4664, 0.7552, 0.4477, 0.7537, 0.4472, 0.6925, 0.356, 0.8335, 0.4042, 0.8438, 0.4042, 0.862, 0.346, 0.8457, 0.5576, 0.2511, 0.5377, 0.3915, 0.4853, 0.3859, 0.5061, 0.2432, 0.6854, 0.7934, 0.6806, 0.8887, 0.6218, 0.8549, 0.6806, 0.8887, 0.6854, 0.7934, 0.7208, 0.8888, 0.6854, 0.7934, 0.6218, 0.8549, 0.5582, 0.7934, 0.6806, 0.8887, 0.7208, 0.8888, 0.6848, 0.984, 0.6218, 0.8549, 0.6806, 0.8887, 0.6219, 0.9222, 0.5582, 0.7934, 0.6218, 0.8549, 0.563, 0.8888, 0.6806, 0.8887, 0.6848, 0.984, 0.6219, 0.9222, 0.6218, 0.8549, 0.6219, 0.9222, 0.563, 0.8888, 0.563, 0.8888, 0.6219, 0.9222, 0.5589, 0.9843, 0.5589, 0.9843, 0.5228, 0.8889, 0.563, 0.8888, 0.5228, 0.8889, 0.5582, 0.7934, 0.563, 0.8888, 0.03087, 0.0262, 0.08251, 0.0262, 0.08251, 0.2054, 0.03087, 0.2054, 0.1524, 0.0262, 0.2037, 0.0262, 0.2037, 0.2054, 0.1524, 0.2054, 0.08251, 0.0262, 0.1524, 0.0262, 0.1524, 0.2054, 0.08251, 0.2054, 0.5998, 0.9661, 0.5702, 0.9864, 0.5589, 0.9843, 0.6219, 0.9222, 0.5998, 0.9661, 0.5589, 0.9843, 0.5998, 0.9661, 0.6219, 0.9222, 0.6477, 0.9655, 0.6477, 0.9655, 0.6219, 0.9222, 0.6848, 0.984, 0.6714, 0.9865, 0.6477, 0.9655, 0.6848, 0.984, 0.5197, 0.6927, 0.4661, 0.6912, 0.5204, 0.6732, 0.4661, 0.6912, 0.4706, 0.6207, 0.5204, 0.6732, 0.4768, 0.5235, 0.4807, 0.461, 0.5316, 0.4782, 0.4668, 0.3833, 0.3525, 0.359, 0.4946, 0.2429, 0.2404, 0.2047, 0.3354, 0.3545, 0.2751, 0.3642, 0.8456, 0.02607, 0.8474, 0.1111, 0.8294, 0.1111, 0.8292, 0.02607, 0.8316, 0.8195, 0.894, 0.8195, 0.9086, 0.8505, 0.7416, 0.7277, 0.8621, 0.7277, 0.8737, 0.7736, 0.776, 0.7736, 0.776, 0.7736, 0.8737, 0.7736, 0.894, 0.8195, 0.8316, 0.8195, 0.7032, 0.636, 0.8527, 0.636, 0.8621, 0.7277, 0.7416, 0.7277, 0.6636, 0.4341, 0.8698, 0.4341, 0.8527, 0.5442, 0.682, 0.5442, 0.682, 0.5442, 0.8527, 0.5442, 0.8527, 0.636, 0.7032, 0.636, 0.655, 0.3607, 0.8981, 0.3607, 0.8698, 0.4341, 0.6636, 0.4341, 0.6509, 0.3132, 0.8571, 0.3132, 0.8981, 0.3607, 0.655, 0.3607, 0.7361, 0.2181, 0.8295, 0.2181, 0.837, 0.2656, 0.6484, 0.2682, 0.7524, 0.206, 0.8295, 0.2181, 0.7429, 0.213, 0.7361, 0.2181, 0.5904, 0.2181, 0.6571, 0.2081, 0.7429, 0.213, 0.6484, 0.2682, 0.837, 0.2656, 0.8571, 0.3132, 0.6509, 0.3132, 0.7563, 0.1967, 0.8295, 0.2181, 0.7524, 0.206, 0.7563, 0.1967, 0.7054, 0.1819, 0.7221, 0.1632, 0.7594, 0.1822, 0.8292, 0.02607, 0.7341, 0.04375, 0.7359, 0.02607, 0.7607, 0.1632, 0.8295, 0.1632, 0.8295, 0.2181, 0.7594, 0.1822, 0.7607, 0.1632, 0.7221, 0.1632, 0.7274, 0.1111, 0.7656, 0.1111, 0.7656, 0.1111, 0.7274, 0.1111, 0.7341, 0.04375, 0.8294, 0.1111, 0.7656, 0.1111, 0.8292, 0.02607, 0.7656, 0.1111, 0.7341, 0.04375, 0.8292, 0.02607])
me_mesh_001.materials.append(mat_material_000)
me_mesh_001.use_remesh_preserve_volume = False
me_mesh_001.use_remesh_preserve_attributes = False
me_mesh_001.use_mirror_vertex_groups = False
me_mesh_001.use_paint_bone_selection = False
me_mesh_001.use_paint_mask = True
me_mesh_001.auto_texspace = False
me_mesh_001.update()

# ---- objects
ob_model = bpy.data.objects.new('Model', me_mesh_001)

# ---- transforms, parenting, visibility, modifiers, constraints
ob_model.location = (0.0, 0.0, 0.0)
ob_model.rotation_euler = (-6.283, -0.08727, 6.283)
ob_model.scale = (2.059, 2.059, 2.059)
ob_model.lock_rotations_4d = False
ob_model.empty_display_type = 'ARROWS'
ob_model.lineart.crease_threshold = 0.0

# ---- collection membership
col_collection_1.objects.link(ob_model)

# ---- scene / render settings (as saved in the file)
scene.frame_start = 1; scene.frame_end = 250; scene.frame_set(1)
scene.render.engine = 'BLENDER_EEVEE_NEXT'
scene.render.dither_intensity = 0.0
scene.cycles.use_denoising = False
scene.cycles.samples = 128
scene.cycles.sampling_pattern = 'TABULATED_SOBOL'
scene.cycles.light_sampling_threshold = 0.0
scene.cycles.use_adaptive_sampling = False
scene.cycles.use_light_tree = False
scene.cycles.blur_glossy = 0.0
scene.cycles.sample_clamp_indirect = 0.0
scene.view_settings.view_transform = 'Standard'
bpy.context.view_layer.update()

# ---- added for rendering (the .blend has no active camera and no usable light): camera, sun
cam_auto = bpy.data.cameras.new('AutoCamera')
cam_auto.lens = 50.0
cam_auto.sensor_width = 36.0
cam_auto.clip_end = 1000.0
ob_auto_camera = bpy.data.objects.new('AutoCamera', cam_auto)
scene.collection.objects.link(ob_auto_camera)
ob_auto_camera.location = (10.6136, -13.1112, 10.7619)
ob_auto_camera.rotation_euler = (1.09748, -7.21219e-08, 0.694738)
scene.camera = ob_auto_camera
light_auto_sun = bpy.data.lights.new('AutoSun', 'SUN')
light_auto_sun.energy = 3.0
light_auto_sun.angle = 0.0523599
ob_auto_sun = bpy.data.objects.new('AutoSun', light_auto_sun)
scene.collection.objects.link(ob_auto_sun)
ob_auto_sun.rotation_euler = (0.872665, 0.174533, 0.523599)
bpy.context.view_layer.update()
